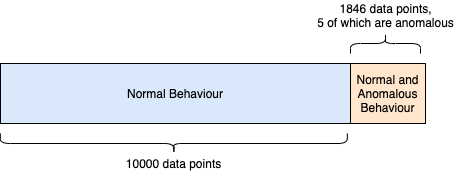

The diagram above was exported from draw.io. Its source (the exported page's mxGraphModel, read from the mxfile embedded in the PNG):
<mxGraphModel dx="1186" dy="739" grid="1" gridSize="10" guides="1" tooltips="1" connect="1" arrows="1" fold="1" page="1" pageScale="1" pageWidth="850" pageHeight="1100" math="0" shadow="0">
  <root>
    <mxCell id="0" />
    <mxCell id="1" parent="0" />
    <mxCell id="K4cRuEcoOpN9zFAWMFH8-1" value="Normal Behaviour" style="rounded=0;whiteSpace=wrap;html=1;fillColor=#dae8fc;" parent="1" vertex="1">
      <mxGeometry x="250" y="170" width="350" height="60" as="geometry" />
    </mxCell>
    <mxCell id="K4cRuEcoOpN9zFAWMFH8-4" value="Normal and Anomalous Behaviour" style="rounded=0;whiteSpace=wrap;html=1;fillColor=#ffe6cc;" parent="1" vertex="1">
      <mxGeometry x="600" y="170" width="75" height="60" as="geometry" />
    </mxCell>
    <mxCell id="K4cRuEcoOpN9zFAWMFH8-8" value="" style="shape=curlyBracket;whiteSpace=wrap;html=1;rounded=1;strokeColor=#000000;rotation=-90;" parent="1" vertex="1">
      <mxGeometry x="413.35" y="76.49" width="20" height="347.01" as="geometry" />
    </mxCell>
    <mxCell id="K4cRuEcoOpN9zFAWMFH8-9" value="10000 data points" style="text;html=1;align=center;verticalAlign=middle;resizable=0;points=[];autosize=1;strokeColor=none;" parent="1" vertex="1">
      <mxGeometry x="368.35" y="260" width="110" height="20" as="geometry" />
    </mxCell>
    <mxCell id="K4cRuEcoOpN9zFAWMFH8-11" value="" style="shape=curlyBracket;whiteSpace=wrap;html=1;rounded=1;flipH=1;strokeColor=#000000;rotation=-90;" parent="1" vertex="1">
      <mxGeometry x="625" y="115" width="20" height="70" as="geometry" />
    </mxCell>
    <mxCell id="K4cRuEcoOpN9zFAWMFH8-12" value="1846 data points,&lt;br&gt;5 of which are anomalous" style="text;html=1;align=center;verticalAlign=middle;resizable=0;points=[];autosize=1;strokeColor=none;" parent="1" vertex="1">
      <mxGeometry x="560" y="107" width="150" height="30" as="geometry" />
    </mxCell>
  </root>
</mxGraphModel>